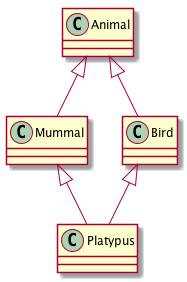

The diagram above was rendered by PlantUML. Its source (embedded in the PNG):
@startuml
class Animal
class Mummal
class Bird
class Platypus
Animal <|-- Mummal
Animal <|-- Bird
Bird <|-- Platypus
Mummal <|-- Platypus

@enduml